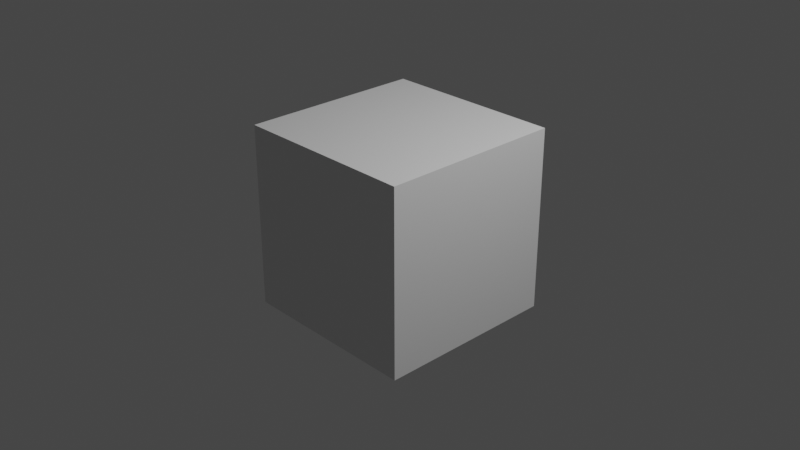 # Source: base.blend  (saved by Blender 3.4.6; exported with 4.5.12 LTS)
import bpy
from mathutils import Matrix  # noqa: F401  (used for matrix-valued properties, if any)

bpy.ops.wm.read_factory_settings(use_empty=True)
scene = bpy.context.scene
scene.name = 'Scene'

# ---- collections
col_collection = bpy.data.collections.new('Collection'); scene.collection.children.link(col_collection)

# ---- materials (node trees are filled in below, after node groups)
mat_material = bpy.data.materials.new('Material')
mat_material.alpha_threshold = 0.0
mat_material.use_transparent_shadow = False
mat_material.roughness = 0.5
mat_material.line_color = (0.0, 0.0, 0.0, 1.0)

# ---- material node trees
mat_material.use_nodes = True; mat_material.node_tree.nodes.clear()
_N = mat_material.node_tree.nodes; _L = mat_material.node_tree.links
n0 = _N.new('ShaderNodeOutputMaterial'); n0.name = 'Material Output'; n0.location = (300, 300)
n1 = _N.new('ShaderNodeBsdfPrincipled'); n1.name = 'Principled BSDF'; n1.location = (10, 300)
n1.distribution = 'GGX'
n1.subsurface_method = 'RANDOM_WALK_SKIN'
n1.inputs[3].default_value = 1.45
n1.inputs[27].default_value = (0.0, 0.0, 0.0, 1.0)
n1.inputs[28].default_value = 1.0
_L.new(n1.outputs[0], n0.inputs[0])
n0.is_active_output = True

# ---- world
world_world = bpy.data.worlds.new('World'); scene.world = world_world
world_world.use_nodes = True; world_world.node_tree.nodes.clear()
_N = world_world.node_tree.nodes; _L = world_world.node_tree.links
n0 = _N.new('ShaderNodeOutputWorld'); n0.name = 'World Output'; n0.location = (300, 300)
n1 = _N.new('ShaderNodeBackground'); n1.name = 'Background'; n1.location = (10, 300)
n1.inputs[0].default_value = (0.05088, 0.05088, 0.05088, 1.0)
_L.new(n1.outputs[0], n0.inputs[0])
n0.is_active_output = True
world_world.color = (0.05088, 0.05088, 0.05088)
world_world.use_sun_shadow = False
world_world.sun_shadow_jitter_overblur = 0.0

# ---- cameras
cam_camera = bpy.data.cameras.new('Camera')
cam_camera.clip_end = 100.0
cam_camera.ortho_scale = 7.314

# ---- lights
light_light = bpy.data.lights.new('Light', 'POINT')
light_light.transmission_factor = 0.0
light_light.energy = 1000.0
light_light.shadow_soft_size = 0.1
light_light.shadow_maximum_resolution = 0.006
light_light.use_absolute_resolution = True

# ---- meshes
me_cube = bpy.data.meshes.new('Cube')
me_cube.from_pydata([(1.0, 1.0, 1.0), (1.0, 1.0, -1.0), (1.0, -1.0, 1.0), (1.0, -1.0, -1.0), (-1.0, 1.0, 1.0), (-1.0, 1.0, -1.0), (-1.0, -1.0, 1.0), (-1.0, -1.0, -1.0)], [], [(0, 4, 6, 2), (3, 2, 6, 7), (7, 6, 4, 5), (5, 1, 3, 7), (1, 0, 2, 3), (5, 4, 0, 1)])
_uv = me_cube.uv_layers.new(name='UVMap')
_uv.uv.foreach_set('vector', [0.625, 0.5, 0.875, 0.5, 0.875, 0.75, 0.625, 0.75, 0.375, 0.75, 0.625, 0.75, 0.625, 1.0, 0.375, 1.0, 0.375, 0.0, 0.625, 0.0, 0.625, 0.25, 0.375, 0.25, 0.125, 0.5, 0.375, 0.5, 0.375, 0.75, 0.125, 0.75, 0.375, 0.5, 0.625, 0.5, 0.625, 0.75, 0.375, 0.75, 0.375, 0.25, 0.625, 0.25, 0.625, 0.5, 0.375, 0.5])
me_cube.materials.append(mat_material)
me_cube.use_mirror_vertex_groups = False
me_cube.update()

# ---- objects
ob_cube = bpy.data.objects.new('Cube', me_cube)
ob_light = bpy.data.objects.new('Light', light_light)
ob_camera = bpy.data.objects.new('Camera', cam_camera)

# ---- transforms, parenting, visibility, modifiers, constraints
ob_cube.location = (0.0, 0.0, 0.0)
ob_cube.lock_rotations_4d = False
ob_cube.empty_display_type = 'ARROWS'
ob_cube.lineart.crease_threshold = 0.0
ob_light.location = (4.076, 1.005, 5.904)
ob_light.rotation_euler = (0.6503, 0.05522, 1.866)
ob_light.lock_rotations_4d = False
ob_light.empty_display_type = 'ARROWS'
ob_light.color = (0.0, 0.0, 0.0, 0.0)
ob_light.lineart.crease_threshold = 0.0
ob_camera.location = (7.359, -6.926, 4.958)
ob_camera.rotation_euler = (1.109, 0.0, 0.8149)
ob_camera.lock_rotations_4d = False
ob_camera.empty_display_type = 'ARROWS'
ob_camera.color = (0.0, 0.0, 0.0, 0.0)
ob_camera.display_type = 'WIRE'
ob_camera.lineart.crease_threshold = 0.0

# ---- collection membership
col_collection.objects.link(ob_cube)
col_collection.objects.link(ob_light)
col_collection.objects.link(ob_camera)

# ---- scene / render settings (as saved in the file)
scene.camera = ob_camera
scene.frame_start = 1; scene.frame_end = 250; scene.frame_set(1)
scene.render.engine = 'BLENDER_EEVEE_NEXT'
scene.cycles.sampling_pattern = 'TABULATED_SOBOL'
scene.cycles.use_light_tree = False
scene.view_settings.view_transform = 'Filmic'
bpy.context.view_layer.update()
